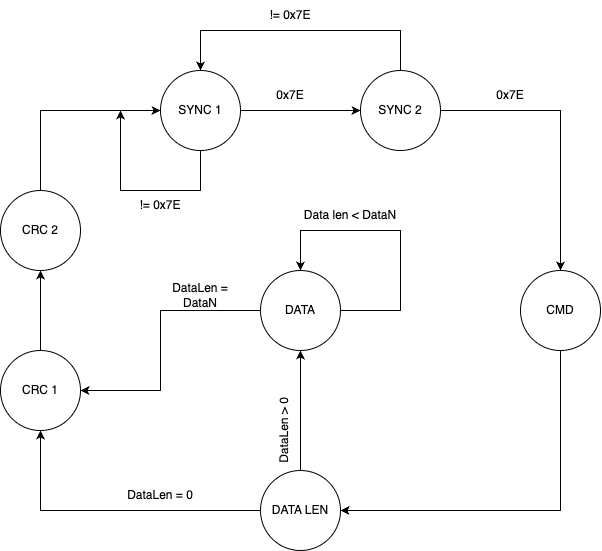

The diagram above was exported from draw.io. Its source (the exported page's mxGraphModel, read from the mxfile embedded in the PNG):
<mxGraphModel dx="820" dy="598" grid="0" gridSize="10" guides="1" tooltips="1" connect="1" arrows="1" fold="1" page="1" pageScale="1" pageWidth="827" pageHeight="1169" math="0" shadow="0">
  <root>
    <mxCell id="0" />
    <mxCell id="1" parent="0" />
    <mxCell id="jgJzkIfAmmg5Dk7KZ_Ac-51" style="edgeStyle=orthogonalEdgeStyle;rounded=0;orthogonalLoop=1;jettySize=auto;html=1;exitX=1;exitY=0.5;exitDx=0;exitDy=0;entryX=0;entryY=0.5;entryDx=0;entryDy=0;" parent="1" source="jgJzkIfAmmg5Dk7KZ_Ac-21" target="jgJzkIfAmmg5Dk7KZ_Ac-22" edge="1">
      <mxGeometry relative="1" as="geometry" />
    </mxCell>
    <mxCell id="jgJzkIfAmmg5Dk7KZ_Ac-67" style="edgeStyle=orthogonalEdgeStyle;rounded=0;orthogonalLoop=1;jettySize=auto;html=1;exitX=0.5;exitY=1;exitDx=0;exitDy=0;" parent="1" source="jgJzkIfAmmg5Dk7KZ_Ac-21" edge="1">
      <mxGeometry relative="1" as="geometry">
        <mxPoint x="200" y="200" as="targetPoint" />
        <Array as="points">
          <mxPoint x="280" y="280" />
          <mxPoint x="200" y="280" />
        </Array>
      </mxGeometry>
    </mxCell>
    <mxCell id="jgJzkIfAmmg5Dk7KZ_Ac-21" value="SYNC 1" style="ellipse;whiteSpace=wrap;html=1;aspect=fixed;" parent="1" vertex="1">
      <mxGeometry x="240" y="160" width="80" height="80" as="geometry" />
    </mxCell>
    <mxCell id="jgJzkIfAmmg5Dk7KZ_Ac-29" style="edgeStyle=orthogonalEdgeStyle;rounded=0;orthogonalLoop=1;jettySize=auto;html=1;exitX=1;exitY=0.5;exitDx=0;exitDy=0;entryX=0.5;entryY=0;entryDx=0;entryDy=0;" parent="1" source="jgJzkIfAmmg5Dk7KZ_Ac-22" target="jgJzkIfAmmg5Dk7KZ_Ac-23" edge="1">
      <mxGeometry relative="1" as="geometry" />
    </mxCell>
    <mxCell id="jgJzkIfAmmg5Dk7KZ_Ac-58" style="edgeStyle=orthogonalEdgeStyle;rounded=0;orthogonalLoop=1;jettySize=auto;html=1;exitX=0.5;exitY=0;exitDx=0;exitDy=0;entryX=0.5;entryY=0;entryDx=0;entryDy=0;" parent="1" source="jgJzkIfAmmg5Dk7KZ_Ac-22" target="jgJzkIfAmmg5Dk7KZ_Ac-21" edge="1">
      <mxGeometry relative="1" as="geometry">
        <Array as="points">
          <mxPoint x="480" y="120" />
          <mxPoint x="280" y="120" />
        </Array>
      </mxGeometry>
    </mxCell>
    <mxCell id="jgJzkIfAmmg5Dk7KZ_Ac-22" value="SYNC 2" style="ellipse;whiteSpace=wrap;html=1;aspect=fixed;" parent="1" vertex="1">
      <mxGeometry x="440" y="160" width="80" height="80" as="geometry" />
    </mxCell>
    <mxCell id="jgJzkIfAmmg5Dk7KZ_Ac-50" style="edgeStyle=orthogonalEdgeStyle;rounded=0;orthogonalLoop=1;jettySize=auto;html=1;exitX=0.5;exitY=1;exitDx=0;exitDy=0;entryX=1;entryY=0.5;entryDx=0;entryDy=0;" parent="1" source="jgJzkIfAmmg5Dk7KZ_Ac-23" target="jgJzkIfAmmg5Dk7KZ_Ac-27" edge="1">
      <mxGeometry relative="1" as="geometry" />
    </mxCell>
    <mxCell id="jgJzkIfAmmg5Dk7KZ_Ac-23" value="CMD" style="ellipse;whiteSpace=wrap;html=1;aspect=fixed;" parent="1" vertex="1">
      <mxGeometry x="600" y="360" width="80" height="80" as="geometry" />
    </mxCell>
    <mxCell id="jgJzkIfAmmg5Dk7KZ_Ac-57" style="edgeStyle=orthogonalEdgeStyle;rounded=0;orthogonalLoop=1;jettySize=auto;html=1;exitX=0;exitY=0.5;exitDx=0;exitDy=0;entryX=1;entryY=0.5;entryDx=0;entryDy=0;" parent="1" source="jgJzkIfAmmg5Dk7KZ_Ac-24" target="jgJzkIfAmmg5Dk7KZ_Ac-25" edge="1">
      <mxGeometry relative="1" as="geometry">
        <Array as="points">
          <mxPoint x="240" y="400" />
          <mxPoint x="240" y="480" />
        </Array>
      </mxGeometry>
    </mxCell>
    <mxCell id="jgJzkIfAmmg5Dk7KZ_Ac-24" value="DATA" style="ellipse;whiteSpace=wrap;html=1;aspect=fixed;" parent="1" vertex="1">
      <mxGeometry x="340" y="360" width="80" height="80" as="geometry" />
    </mxCell>
    <mxCell id="jgJzkIfAmmg5Dk7KZ_Ac-33" style="edgeStyle=orthogonalEdgeStyle;rounded=0;orthogonalLoop=1;jettySize=auto;html=1;exitX=0.5;exitY=0;exitDx=0;exitDy=0;entryX=0.5;entryY=1;entryDx=0;entryDy=0;" parent="1" source="jgJzkIfAmmg5Dk7KZ_Ac-25" target="jgJzkIfAmmg5Dk7KZ_Ac-26" edge="1">
      <mxGeometry relative="1" as="geometry" />
    </mxCell>
    <mxCell id="jgJzkIfAmmg5Dk7KZ_Ac-25" value="CRC 1" style="ellipse;whiteSpace=wrap;html=1;aspect=fixed;" parent="1" vertex="1">
      <mxGeometry x="80" y="440" width="80" height="80" as="geometry" />
    </mxCell>
    <mxCell id="jgJzkIfAmmg5Dk7KZ_Ac-54" style="edgeStyle=orthogonalEdgeStyle;rounded=0;orthogonalLoop=1;jettySize=auto;html=1;exitX=0.5;exitY=0;exitDx=0;exitDy=0;entryX=0;entryY=0.5;entryDx=0;entryDy=0;" parent="1" source="jgJzkIfAmmg5Dk7KZ_Ac-26" target="jgJzkIfAmmg5Dk7KZ_Ac-21" edge="1">
      <mxGeometry relative="1" as="geometry" />
    </mxCell>
    <mxCell id="jgJzkIfAmmg5Dk7KZ_Ac-26" value="CRC 2" style="ellipse;whiteSpace=wrap;html=1;aspect=fixed;" parent="1" vertex="1">
      <mxGeometry x="80" y="280" width="80" height="80" as="geometry" />
    </mxCell>
    <mxCell id="jgJzkIfAmmg5Dk7KZ_Ac-55" style="edgeStyle=orthogonalEdgeStyle;rounded=0;orthogonalLoop=1;jettySize=auto;html=1;exitX=0;exitY=0.5;exitDx=0;exitDy=0;entryX=0.5;entryY=1;entryDx=0;entryDy=0;" parent="1" source="jgJzkIfAmmg5Dk7KZ_Ac-27" target="jgJzkIfAmmg5Dk7KZ_Ac-25" edge="1">
      <mxGeometry relative="1" as="geometry" />
    </mxCell>
    <mxCell id="jgJzkIfAmmg5Dk7KZ_Ac-56" style="edgeStyle=orthogonalEdgeStyle;rounded=0;orthogonalLoop=1;jettySize=auto;html=1;exitX=0.5;exitY=0;exitDx=0;exitDy=0;entryX=0.5;entryY=1;entryDx=0;entryDy=0;" parent="1" source="jgJzkIfAmmg5Dk7KZ_Ac-27" target="jgJzkIfAmmg5Dk7KZ_Ac-24" edge="1">
      <mxGeometry relative="1" as="geometry" />
    </mxCell>
    <mxCell id="jgJzkIfAmmg5Dk7KZ_Ac-27" value="DATA LEN" style="ellipse;whiteSpace=wrap;html=1;aspect=fixed;" parent="1" vertex="1">
      <mxGeometry x="340" y="560" width="80" height="80" as="geometry" />
    </mxCell>
    <mxCell id="jgJzkIfAmmg5Dk7KZ_Ac-59" value="0x7E" style="text;html=1;align=center;verticalAlign=middle;whiteSpace=wrap;rounded=0;" parent="1" vertex="1">
      <mxGeometry x="340" y="170" width="60" height="30" as="geometry" />
    </mxCell>
    <mxCell id="jgJzkIfAmmg5Dk7KZ_Ac-60" value="0x7E" style="text;html=1;align=center;verticalAlign=middle;whiteSpace=wrap;rounded=0;" parent="1" vertex="1">
      <mxGeometry x="560" y="170" width="60" height="30" as="geometry" />
    </mxCell>
    <mxCell id="jgJzkIfAmmg5Dk7KZ_Ac-61" value="DataLen = 0" style="text;html=1;align=center;verticalAlign=middle;whiteSpace=wrap;rounded=0;" parent="1" vertex="1">
      <mxGeometry x="160" y="570" width="160" height="30" as="geometry" />
    </mxCell>
    <mxCell id="jgJzkIfAmmg5Dk7KZ_Ac-62" style="edgeStyle=orthogonalEdgeStyle;rounded=0;orthogonalLoop=1;jettySize=auto;html=1;exitX=1;exitY=0.5;exitDx=0;exitDy=0;entryX=0.5;entryY=0;entryDx=0;entryDy=0;" parent="1" source="jgJzkIfAmmg5Dk7KZ_Ac-24" target="jgJzkIfAmmg5Dk7KZ_Ac-24" edge="1">
      <mxGeometry relative="1" as="geometry">
        <Array as="points">
          <mxPoint x="480" y="400" />
          <mxPoint x="480" y="320" />
          <mxPoint x="380" y="320" />
        </Array>
      </mxGeometry>
    </mxCell>
    <mxCell id="jgJzkIfAmmg5Dk7KZ_Ac-63" value="Data len &amp;lt; DataN" style="text;html=1;align=center;verticalAlign=middle;whiteSpace=wrap;rounded=0;" parent="1" vertex="1">
      <mxGeometry x="380" y="290" width="100" height="30" as="geometry" />
    </mxCell>
    <mxCell id="jgJzkIfAmmg5Dk7KZ_Ac-64" value="DataLen = DataN" style="text;html=1;align=center;verticalAlign=middle;whiteSpace=wrap;rounded=0;" parent="1" vertex="1">
      <mxGeometry x="240" y="370" width="80" height="30" as="geometry" />
    </mxCell>
    <mxCell id="jgJzkIfAmmg5Dk7KZ_Ac-65" value="!= 0x7E" style="text;html=1;align=center;verticalAlign=middle;whiteSpace=wrap;rounded=0;" parent="1" vertex="1">
      <mxGeometry x="340" y="90" width="60" height="30" as="geometry" />
    </mxCell>
    <mxCell id="jgJzkIfAmmg5Dk7KZ_Ac-68" value="!= 0x7E" style="text;html=1;align=center;verticalAlign=middle;whiteSpace=wrap;rounded=0;" parent="1" vertex="1">
      <mxGeometry x="210" y="280" width="60" height="30" as="geometry" />
    </mxCell>
    <mxCell id="jgJzkIfAmmg5Dk7KZ_Ac-69" value="DataLen &amp;gt; 0" style="text;html=1;align=center;verticalAlign=middle;whiteSpace=wrap;rounded=0;rotation=-90;" parent="1" vertex="1">
      <mxGeometry x="325" y="505" width="78" height="30" as="geometry" />
    </mxCell>
  </root>
</mxGraphModel>